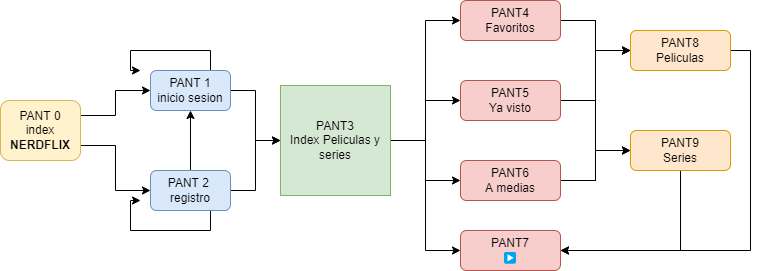

The diagram above was exported from draw.io. Its source (the exported page's mxGraphModel, read from the mxfile embedded in the PNG):
<mxGraphModel dx="1038" dy="539" grid="1" gridSize="10" guides="1" tooltips="1" connect="1" arrows="1" fold="1" page="1" pageScale="1" pageWidth="827" pageHeight="1169" math="0" shadow="0">
  <root>
    <mxCell id="WIyWlLk6GJQsqaUBKTNV-0" />
    <mxCell id="WIyWlLk6GJQsqaUBKTNV-1" parent="WIyWlLk6GJQsqaUBKTNV-0" />
    <mxCell id="uK8EEkC2tyoeSHKIZb5y-3" style="edgeStyle=orthogonalEdgeStyle;rounded=0;orthogonalLoop=1;jettySize=auto;html=1;exitX=1;exitY=0.25;exitDx=0;exitDy=0;entryX=0;entryY=0.5;entryDx=0;entryDy=0;" edge="1" parent="WIyWlLk6GJQsqaUBKTNV-1" source="uK8EEkC2tyoeSHKIZb5y-0" target="uK8EEkC2tyoeSHKIZb5y-1">
      <mxGeometry relative="1" as="geometry" />
    </mxCell>
    <mxCell id="uK8EEkC2tyoeSHKIZb5y-4" style="edgeStyle=orthogonalEdgeStyle;rounded=0;orthogonalLoop=1;jettySize=auto;html=1;exitX=1;exitY=0.75;exitDx=0;exitDy=0;entryX=0;entryY=0.5;entryDx=0;entryDy=0;" edge="1" parent="WIyWlLk6GJQsqaUBKTNV-1" source="uK8EEkC2tyoeSHKIZb5y-0" target="uK8EEkC2tyoeSHKIZb5y-2">
      <mxGeometry relative="1" as="geometry" />
    </mxCell>
    <mxCell id="uK8EEkC2tyoeSHKIZb5y-0" value="PANT 0&lt;br&gt;index &lt;b&gt;NERDFLIX&lt;/b&gt;" style="rounded=1;whiteSpace=wrap;html=1;fillColor=#fff2cc;strokeColor=#d6b656;" vertex="1" parent="WIyWlLk6GJQsqaUBKTNV-1">
      <mxGeometry x="39" y="200" width="80" height="60" as="geometry" />
    </mxCell>
    <mxCell id="uK8EEkC2tyoeSHKIZb5y-5" style="edgeStyle=orthogonalEdgeStyle;rounded=0;orthogonalLoop=1;jettySize=auto;html=1;exitX=0.75;exitY=0;exitDx=0;exitDy=0;" edge="1" parent="WIyWlLk6GJQsqaUBKTNV-1" source="uK8EEkC2tyoeSHKIZb5y-1">
      <mxGeometry relative="1" as="geometry">
        <mxPoint x="179" y="170" as="targetPoint" />
      </mxGeometry>
    </mxCell>
    <mxCell id="uK8EEkC2tyoeSHKIZb5y-14" style="edgeStyle=orthogonalEdgeStyle;rounded=0;orthogonalLoop=1;jettySize=auto;html=1;exitX=1;exitY=0.5;exitDx=0;exitDy=0;entryX=0;entryY=0.5;entryDx=0;entryDy=0;" edge="1" parent="WIyWlLk6GJQsqaUBKTNV-1" source="uK8EEkC2tyoeSHKIZb5y-1" target="uK8EEkC2tyoeSHKIZb5y-13">
      <mxGeometry relative="1" as="geometry" />
    </mxCell>
    <mxCell id="uK8EEkC2tyoeSHKIZb5y-1" value="PANT 1&lt;br&gt;inicio sesion" style="rounded=1;whiteSpace=wrap;html=1;fillColor=#dae8fc;strokeColor=#6c8ebf;" vertex="1" parent="WIyWlLk6GJQsqaUBKTNV-1">
      <mxGeometry x="189" y="170" width="80" height="40" as="geometry" />
    </mxCell>
    <mxCell id="uK8EEkC2tyoeSHKIZb5y-10" style="edgeStyle=orthogonalEdgeStyle;rounded=0;orthogonalLoop=1;jettySize=auto;html=1;exitX=0.5;exitY=0;exitDx=0;exitDy=0;" edge="1" parent="WIyWlLk6GJQsqaUBKTNV-1" source="uK8EEkC2tyoeSHKIZb5y-2" target="uK8EEkC2tyoeSHKIZb5y-1">
      <mxGeometry relative="1" as="geometry" />
    </mxCell>
    <mxCell id="uK8EEkC2tyoeSHKIZb5y-11" style="edgeStyle=orthogonalEdgeStyle;rounded=0;orthogonalLoop=1;jettySize=auto;html=1;exitX=0.75;exitY=1;exitDx=0;exitDy=0;" edge="1" parent="WIyWlLk6GJQsqaUBKTNV-1" source="uK8EEkC2tyoeSHKIZb5y-2">
      <mxGeometry relative="1" as="geometry">
        <mxPoint x="179" y="300" as="targetPoint" />
      </mxGeometry>
    </mxCell>
    <mxCell id="uK8EEkC2tyoeSHKIZb5y-15" style="edgeStyle=orthogonalEdgeStyle;rounded=0;orthogonalLoop=1;jettySize=auto;html=1;exitX=1;exitY=0.5;exitDx=0;exitDy=0;entryX=0;entryY=0.5;entryDx=0;entryDy=0;" edge="1" parent="WIyWlLk6GJQsqaUBKTNV-1" source="uK8EEkC2tyoeSHKIZb5y-2" target="uK8EEkC2tyoeSHKIZb5y-13">
      <mxGeometry relative="1" as="geometry" />
    </mxCell>
    <mxCell id="uK8EEkC2tyoeSHKIZb5y-2" value="PANT 2&amp;nbsp;&lt;br&gt;registro" style="rounded=1;whiteSpace=wrap;html=1;fillColor=#dae8fc;strokeColor=#6c8ebf;" vertex="1" parent="WIyWlLk6GJQsqaUBKTNV-1">
      <mxGeometry x="189" y="270" width="80" height="40" as="geometry" />
    </mxCell>
    <mxCell id="uK8EEkC2tyoeSHKIZb5y-21" style="edgeStyle=orthogonalEdgeStyle;rounded=0;orthogonalLoop=1;jettySize=auto;html=1;exitX=1;exitY=0.5;exitDx=0;exitDy=0;entryX=0;entryY=0.5;entryDx=0;entryDy=0;" edge="1" parent="WIyWlLk6GJQsqaUBKTNV-1" source="uK8EEkC2tyoeSHKIZb5y-13" target="uK8EEkC2tyoeSHKIZb5y-16">
      <mxGeometry relative="1" as="geometry" />
    </mxCell>
    <mxCell id="uK8EEkC2tyoeSHKIZb5y-22" style="edgeStyle=orthogonalEdgeStyle;rounded=0;orthogonalLoop=1;jettySize=auto;html=1;exitX=1;exitY=0.5;exitDx=0;exitDy=0;entryX=0;entryY=0.5;entryDx=0;entryDy=0;" edge="1" parent="WIyWlLk6GJQsqaUBKTNV-1" source="uK8EEkC2tyoeSHKIZb5y-13" target="uK8EEkC2tyoeSHKIZb5y-18">
      <mxGeometry relative="1" as="geometry" />
    </mxCell>
    <mxCell id="uK8EEkC2tyoeSHKIZb5y-23" style="edgeStyle=orthogonalEdgeStyle;rounded=0;orthogonalLoop=1;jettySize=auto;html=1;exitX=1;exitY=0.5;exitDx=0;exitDy=0;" edge="1" parent="WIyWlLk6GJQsqaUBKTNV-1" source="uK8EEkC2tyoeSHKIZb5y-13" target="uK8EEkC2tyoeSHKIZb5y-17">
      <mxGeometry relative="1" as="geometry" />
    </mxCell>
    <mxCell id="uK8EEkC2tyoeSHKIZb5y-42" style="edgeStyle=orthogonalEdgeStyle;rounded=0;orthogonalLoop=1;jettySize=auto;html=1;exitX=1;exitY=0.5;exitDx=0;exitDy=0;entryX=0;entryY=0.5;entryDx=0;entryDy=0;" edge="1" parent="WIyWlLk6GJQsqaUBKTNV-1" source="uK8EEkC2tyoeSHKIZb5y-13" target="uK8EEkC2tyoeSHKIZb5y-24">
      <mxGeometry relative="1" as="geometry" />
    </mxCell>
    <mxCell id="uK8EEkC2tyoeSHKIZb5y-13" value="PANT3&lt;br&gt;Index Peliculas y series" style="whiteSpace=wrap;html=1;aspect=fixed;fillColor=#d5e8d4;strokeColor=#82b366;" vertex="1" parent="WIyWlLk6GJQsqaUBKTNV-1">
      <mxGeometry x="319" y="185" width="110" height="110" as="geometry" />
    </mxCell>
    <mxCell id="uK8EEkC2tyoeSHKIZb5y-28" style="edgeStyle=orthogonalEdgeStyle;rounded=0;orthogonalLoop=1;jettySize=auto;html=1;exitX=1;exitY=0.5;exitDx=0;exitDy=0;entryX=0;entryY=0.5;entryDx=0;entryDy=0;" edge="1" parent="WIyWlLk6GJQsqaUBKTNV-1" source="uK8EEkC2tyoeSHKIZb5y-16" target="uK8EEkC2tyoeSHKIZb5y-26">
      <mxGeometry relative="1" as="geometry" />
    </mxCell>
    <mxCell id="uK8EEkC2tyoeSHKIZb5y-29" style="edgeStyle=orthogonalEdgeStyle;rounded=0;orthogonalLoop=1;jettySize=auto;html=1;exitX=1;exitY=0.5;exitDx=0;exitDy=0;entryX=0;entryY=0.5;entryDx=0;entryDy=0;" edge="1" parent="WIyWlLk6GJQsqaUBKTNV-1" source="uK8EEkC2tyoeSHKIZb5y-16" target="uK8EEkC2tyoeSHKIZb5y-27">
      <mxGeometry relative="1" as="geometry" />
    </mxCell>
    <mxCell id="uK8EEkC2tyoeSHKIZb5y-16" value="PANT4&lt;br&gt;Favoritos" style="rounded=1;whiteSpace=wrap;html=1;fillColor=#f8cecc;strokeColor=#b85450;" vertex="1" parent="WIyWlLk6GJQsqaUBKTNV-1">
      <mxGeometry x="499" y="100" width="100" height="40" as="geometry" />
    </mxCell>
    <mxCell id="uK8EEkC2tyoeSHKIZb5y-30" style="edgeStyle=orthogonalEdgeStyle;rounded=0;orthogonalLoop=1;jettySize=auto;html=1;exitX=1;exitY=0.5;exitDx=0;exitDy=0;entryX=0;entryY=0.5;entryDx=0;entryDy=0;" edge="1" parent="WIyWlLk6GJQsqaUBKTNV-1" source="uK8EEkC2tyoeSHKIZb5y-17" target="uK8EEkC2tyoeSHKIZb5y-26">
      <mxGeometry relative="1" as="geometry" />
    </mxCell>
    <mxCell id="uK8EEkC2tyoeSHKIZb5y-17" value="PANT5&lt;br&gt;Ya visto" style="rounded=1;whiteSpace=wrap;html=1;fillColor=#f8cecc;strokeColor=#b85450;" vertex="1" parent="WIyWlLk6GJQsqaUBKTNV-1">
      <mxGeometry x="499" y="180" width="100" height="40" as="geometry" />
    </mxCell>
    <mxCell id="uK8EEkC2tyoeSHKIZb5y-31" style="edgeStyle=orthogonalEdgeStyle;rounded=0;orthogonalLoop=1;jettySize=auto;html=1;exitX=1;exitY=0.5;exitDx=0;exitDy=0;entryX=0;entryY=0.5;entryDx=0;entryDy=0;" edge="1" parent="WIyWlLk6GJQsqaUBKTNV-1" source="uK8EEkC2tyoeSHKIZb5y-18" target="uK8EEkC2tyoeSHKIZb5y-27">
      <mxGeometry relative="1" as="geometry" />
    </mxCell>
    <mxCell id="uK8EEkC2tyoeSHKIZb5y-32" style="edgeStyle=orthogonalEdgeStyle;rounded=0;orthogonalLoop=1;jettySize=auto;html=1;exitX=1;exitY=0.5;exitDx=0;exitDy=0;entryX=0;entryY=0.5;entryDx=0;entryDy=0;" edge="1" parent="WIyWlLk6GJQsqaUBKTNV-1" source="uK8EEkC2tyoeSHKIZb5y-18" target="uK8EEkC2tyoeSHKIZb5y-26">
      <mxGeometry relative="1" as="geometry" />
    </mxCell>
    <mxCell id="uK8EEkC2tyoeSHKIZb5y-18" value="PANT6&lt;br&gt;A medias" style="rounded=1;whiteSpace=wrap;html=1;fillColor=#f8cecc;strokeColor=#b85450;" vertex="1" parent="WIyWlLk6GJQsqaUBKTNV-1">
      <mxGeometry x="499" y="260" width="100" height="40" as="geometry" />
    </mxCell>
    <mxCell id="uK8EEkC2tyoeSHKIZb5y-24" value="PANT7&lt;br&gt;▶" style="rounded=1;whiteSpace=wrap;html=1;fillColor=#f8cecc;strokeColor=#b85450;" vertex="1" parent="WIyWlLk6GJQsqaUBKTNV-1">
      <mxGeometry x="499" y="330" width="100" height="40" as="geometry" />
    </mxCell>
    <mxCell id="uK8EEkC2tyoeSHKIZb5y-43" style="edgeStyle=orthogonalEdgeStyle;rounded=0;orthogonalLoop=1;jettySize=auto;html=1;exitX=1;exitY=0.5;exitDx=0;exitDy=0;entryX=1;entryY=0.5;entryDx=0;entryDy=0;" edge="1" parent="WIyWlLk6GJQsqaUBKTNV-1" source="uK8EEkC2tyoeSHKIZb5y-26" target="uK8EEkC2tyoeSHKIZb5y-24">
      <mxGeometry relative="1" as="geometry" />
    </mxCell>
    <mxCell id="uK8EEkC2tyoeSHKIZb5y-26" value="PANT8&lt;br&gt;Peliculas" style="rounded=1;whiteSpace=wrap;html=1;fillColor=#ffe6cc;strokeColor=#d79b00;" vertex="1" parent="WIyWlLk6GJQsqaUBKTNV-1">
      <mxGeometry x="669" y="130" width="100" height="40" as="geometry" />
    </mxCell>
    <mxCell id="uK8EEkC2tyoeSHKIZb5y-44" style="edgeStyle=orthogonalEdgeStyle;rounded=0;orthogonalLoop=1;jettySize=auto;html=1;exitX=0.5;exitY=1;exitDx=0;exitDy=0;entryX=1;entryY=0.5;entryDx=0;entryDy=0;" edge="1" parent="WIyWlLk6GJQsqaUBKTNV-1" source="uK8EEkC2tyoeSHKIZb5y-27" target="uK8EEkC2tyoeSHKIZb5y-24">
      <mxGeometry relative="1" as="geometry" />
    </mxCell>
    <mxCell id="uK8EEkC2tyoeSHKIZb5y-27" value="PANT9&lt;br&gt;Series" style="rounded=1;whiteSpace=wrap;html=1;fillColor=#ffe6cc;strokeColor=#d79b00;" vertex="1" parent="WIyWlLk6GJQsqaUBKTNV-1">
      <mxGeometry x="669" y="230" width="100" height="40" as="geometry" />
    </mxCell>
  </root>
</mxGraphModel>